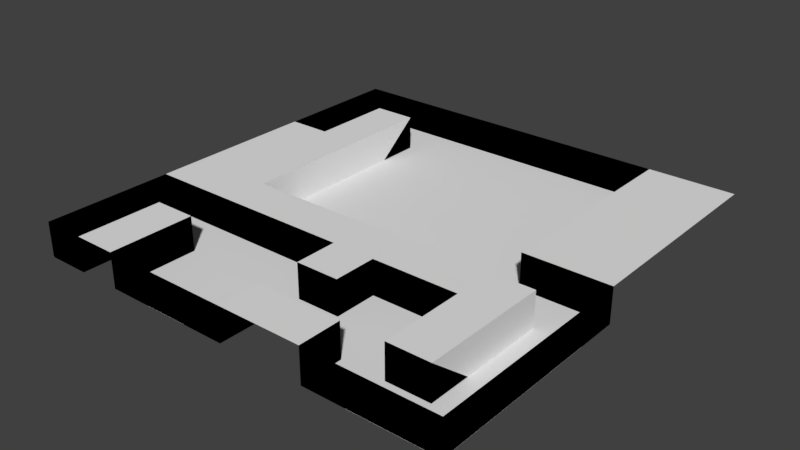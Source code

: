 # Source: level1.blend  (saved by Blender 2.78.0; exported with 4.5.12 LTS)
import bpy
from mathutils import Matrix  # noqa: F401  (used for matrix-valued properties, if any)

bpy.ops.wm.read_factory_settings(use_empty=True)
scene = bpy.context.scene
scene.name = 'Scene'

# ---- collections
col_collection_1 = bpy.data.collections.new('Collection 1'); scene.collection.children.link(col_collection_1)

# ---- world
world_world = bpy.data.worlds.new('World'); scene.world = world_world
world_world.color = (0.05088, 0.05088, 0.05088)
world_world.use_sun_shadow = False
world_world.sun_shadow_jitter_overblur = 0.0
world_world.cycles.sampling_method = 'MANUAL'

# ---- meshes
me_plane = bpy.data.meshes.new('Plane')
me_plane.from_pydata([(-25.0, -25.0, 0.0), (25.0, -25.0, 0.0), (-25.0, 25.0, 0.0), (25.0, 25.0, 4.014), (-25.0, 20.0, 0.0), (-25.0, 15.0, 0.0), (-25.0, 10.0, 4.014), (-25.0, 5.0, 4.014), (-25.0, 0.0, 4.014), (-25.0, -5.0, 4.014), (-25.0, -10.0, 4.014), (-25.0, -15.0, 0.0), (-25.0, -20.0, 0.0), (-20.0, -25.0, 4.014), (-15.0, -25.0, 4.014), (-10.0, -25.0, 0.0), (-5.0, -25.0, 0.0), (0.0, -25.0, 4.014), (5.0, -25.0, 4.014), (10.0, -25.0, 4.014), (15.0, -25.0, 0.0), (20.0, -25.0, 0.0), (25.0, -20.0, 0.0), (25.0, -15.0, 0.0), (25.0, -10.0, 0.0), (25.0, -5.0, 0.0), (25.0, 0.0, 4.014), (25.0, 5.0, 4.014), (25.0, 10.0, 4.014), (25.0, 15.0, 4.014), (25.0, 20.0, 4.014), (20.0, 25.0, 4.014), (15.0, 25.0, 4.014), (10.0, 25.0, 0.0), (5.0, 25.0, 0.0), (0.0, 25.0, 0.0), (-5.0, 25.0, 0.0), (-10.0, 25.0, 0.0), (-15.0, 25.0, 0.0), (-20.0, 25.0, 0.0), (-20.0, -20.0, 4.014), (-20.0, -15.0, 4.014), (-20.0, -10.0, 4.014), (-20.0, -5.0, 4.014), (-20.0, 0.0, 4.014), (-20.0, 5.0, 4.014), (-20.0, 10.0, 4.014), (-20.0, 15.0, 4.014), (-20.0, 20.0, 4.014), (-15.0, -20.0, 4.014), (-15.0, -15.0, 4.014), (-15.0, -10.0, 4.014), (-15.0, -5.0, 4.014), (-15.0, 0.0, 4.014), (-15.0, 5.0, 4.014), (-15.0, 10.0, 4.014), (-15.0, 15.0, 4.014), (-15.0, 20.0, 4.014), (-15.0, 25.0, 0.0), (-10.0, 25.0, 0.0), (-10.0, -10.0, 4.014), (-10.0, -5.0, 4.014), (-5.0, 25.0, 0.0), (0.0, 25.0, 0.0), (5.0, 25.0, 0.0), (10.0, 25.0, 0.0), (15.0, 25.0, 0.0), (25.0, 0.0, 0.0), (25.0, -5.0, 0.0), (-5.0, -10.0, 4.014), (-5.0, -5.0, 4.014), (25.0, -10.0, 0.0), (25.0, -15.0, 0.0), (25.0, -20.0, 0.0), (15.0, -25.0, 0.0), (10.0, -25.0, 0.0), (0.0, -20.0, 4.014), (0.0, -15.0, 4.014), (0.0, -10.0, 4.014), (0.0, -5.0, 4.014), (0.0, -25.0, 0.0), (-5.0, -25.0, 0.0), (-10.0, -25.0, 0.0), (-15.0, -25.0, 0.0), (-20.0, -25.0, 0.0), (5.0, -20.0, 4.014), (5.0, -15.0, 4.014), (5.0, -10.0, 4.014), (5.0, -5.0, 4.014), (-25.0, -15.0, 0.0), (-25.0, -10.0, 0.0), (-25.0, 10.0, 0.0), (-25.0, 15.0, 0.0), (-25.0, 20.0, 0.0), (10.0, -20.0, 4.014), (-25.0, 25.0, 0.0), (10.0, -10.0, 4.014), (10.0, -5.0, 4.014), (-20.0, 25.0, 0.0), (25.0, -25.0, 0.0), (20.0, -25.0, 0.0), (-25.0, -25.0, 0.0), (-25.0, -20.0, 0.0), (15.0, -20.0, 4.014), (15.0, -15.0, 4.014), (15.0, -10.0, 4.014), (15.0, -5.0, 4.014), (15.0, 0.0, 4.014), (15.0, 5.0, 4.014), (15.0, 10.0, 4.014), (15.0, 15.0, 4.014), (15.0, 20.0, 4.014), (20.0, -20.0, 4.014), (20.0, -15.0, 4.014), (20.0, -10.0, 4.014), (20.0, -5.0, 4.014), (20.0, 0.0, 4.014), (20.0, 5.0, 4.014), (20.0, 10.0, 4.014), (20.0, 15.0, 4.014), (20.0, 20.0, 4.014), (-25.0, -20.0, 0.0), (-25.0, -25.0, 0.0), (20.0, -25.0, 0.0), (25.0, -25.0, 0.0), (-20.0, 25.0, 0.0), (-25.0, 25.0, 0.0), (-25.0, 20.0, 0.0), (-25.0, 15.0, 0.0), (-25.0, 10.0, 0.0), (-25.0, -10.0, 0.0), (-25.0, -15.0, 0.0), (-20.0, -25.0, 0.0), (-15.0, -25.0, 0.0), (-10.0, -25.0, 0.0), (-5.0, -25.0, 0.0), (0.0, -25.0, 0.0), (10.0, -25.0, 0.0), (15.0, -25.0, 0.0), (25.0, -20.0, 0.0), (25.0, -15.0, 0.0), (25.0, -10.0, 0.0), (25.0, -5.0, 0.0), (25.0, 0.0, 0.0), (15.0, 25.0, 0.0), (10.0, 25.0, 0.0), (5.0, 25.0, 0.0), (0.0, 25.0, 0.0), (-5.0, 25.0, 0.0), (-10.0, 25.0, 0.0), (-15.0, 25.0, 0.0), (-20.0, 20.0, 0.0), (-20.0, -20.0, 0.0), (-20.0, -15.0, 0.0), (-20.0, -10.0, 0.0), (-20.0, 10.0, 0.0), (-20.0, 15.0, 0.0), (-15.0, 20.0, 0.0), (-15.0, -20.0, 0.0), (-15.0, -15.0, 0.0), (-15.0, -10.0, 0.0), (-15.0, -5.0, 0.0), (-15.0, 0.0, 0.0), (-15.0, 5.0, 0.0), (-15.0, 10.0, 0.0), (-15.0, 15.0, 0.0), (-15.0, 25.0, 4.014), (-10.0, 25.0, 4.014), (-5.0, 25.0, 4.014), (-10.0, -10.0, 0.0), (-10.0, -5.0, 0.0), (0.0, 25.0, 4.014), (-20.0, 25.0, 4.014), (-25.0, 25.0, 4.014), (-25.0, 20.0, 4.014), (-25.0, 10.0, 4.014), (-25.0, 15.0, 4.014), (-25.0, -10.0, 4.014), (-5.0, -10.0, 0.0), (-5.0, -5.0, 0.0), (-25.0, -20.0, 4.014), (-25.0, -15.0, 4.014), (-20.0, -25.0, 4.014), (-25.0, -25.0, 4.014), (-15.0, -25.0, 4.014), (0.0, -20.0, 0.0), (0.0, -15.0, 0.0), (0.0, -10.0, 0.0), (0.0, -5.0, 0.0), (-10.0, -25.0, 4.014), (0.0, -25.0, 4.014), (-5.0, -25.0, 4.014), (10.0, -25.0, 4.014), (20.0, -25.0, 4.014), (5.0, -20.0, 0.0), (5.0, -15.0, 0.0), (5.0, -10.0, 0.0), (5.0, -5.0, 0.0), (15.0, -25.0, 4.014), (25.0, -25.0, 4.014), (25.0, -20.0, 4.014), (25.0, -15.0, 4.014), (25.0, -10.0, 4.014), (10.0, -20.0, 0.0), (25.0, 0.0, 4.014), (10.0, -10.0, 0.0), (10.0, -5.0, 0.0), (25.0, -5.0, 4.014), (15.0, 25.0, 4.014), (5.0, 25.0, 4.014), (10.0, 25.0, 4.014), (15.0, 20.0, 0.0), (15.0, -20.0, 0.0), (15.0, -15.0, 0.0), (15.0, -10.0, 0.0), (15.0, -5.0, 0.0), (15.0, 0.0, 0.0), (15.0, 5.0, 0.0), (15.0, 10.0, 0.0), (15.0, 15.0, 0.0), (20.0, -20.0, 0.0), (20.0, -15.0, 0.0), (20.0, -10.0, 0.0), (20.0, -5.0, 0.0), (20.0, 0.0, 0.0), (-20.0, 20.0, 0.0), (-20.0, -20.0, 0.0), (-20.0, -15.0, 0.0), (-20.0, -10.0, 0.0), (-20.0, 10.0, 0.0), (-20.0, 15.0, 0.0), (-15.0, 20.0, 0.0), (-15.0, -20.0, 0.0), (-15.0, -15.0, 0.0), (-15.0, -10.0, 0.0), (-15.0, -5.0, 0.0), (-15.0, 0.0, 0.0), (-15.0, 5.0, 0.0), (-15.0, 10.0, 0.0), (-15.0, 15.0, 0.0), (-15.0, 25.0, 0.01384), (-10.0, 25.0, 0.01384), (-5.0, 25.0, 0.01384), (-10.0, -10.0, 0.0), (-10.0, -5.0, 0.0), (0.0, 25.0, 0.01384), (5.0, 25.0, 0.01384), (10.0, 25.0, 0.01384), (15.0, 25.0, 0.01384), (25.0, 0.0, 0.01384), (25.0, -5.0, 0.01384), (25.0, -10.0, 0.01384), (-5.0, -10.0, 0.0), (-5.0, -5.0, 0.0), (25.0, -15.0, 0.01384), (25.0, -20.0, 0.01384), (15.0, -25.0, 0.01384), (10.0, -25.0, 0.01384), (0.0, -25.0, 0.01384), (0.0, -20.0, 0.0), (0.0, -15.0, 0.0), (0.0, -10.0, 0.0), (0.0, -5.0, 0.0), (-5.0, -25.0, 0.01384), (-10.0, -25.0, 0.01384), (-15.0, -25.0, 0.01384), (-20.0, -25.0, 0.01384), (-25.0, -15.0, 0.01384), (5.0, -20.0, 0.0), (5.0, -15.0, 0.0), (5.0, -10.0, 0.0), (5.0, -5.0, 0.0), (-25.0, -10.0, 0.01384), (-25.0, 10.0, 0.01384), (-25.0, 15.0, 0.01384), (-25.0, 20.0, 0.01384), (-25.0, 25.0, 0.01384), (10.0, -20.0, 0.0), (-20.0, 25.0, 0.01384), (10.0, -10.0, 0.0), (10.0, -5.0, 0.0), (25.0, -25.0, 0.01384), (20.0, -25.0, 0.01384), (-25.0, -25.0, 0.01384), (-25.0, -20.0, 0.01384), (15.0, 20.0, 0.0), (15.0, -20.0, 0.0), (15.0, -15.0, 0.0), (15.0, -10.0, 0.0), (15.0, -5.0, 0.0), (15.0, 0.0, 0.0), (15.0, 5.0, 0.0), (15.0, 10.0, 0.0), (15.0, 15.0, 0.0), (20.0, -20.0, 0.0), (20.0, -15.0, 0.0), (20.0, -10.0, 0.0), (20.0, -5.0, 0.0), (20.0, 0.0, 0.0), (-20.0, 20.0, 4.014), (-20.0, -20.0, 4.014), (-20.0, -15.0, 4.014), (-20.0, -10.0, 4.014), (-20.0, 10.0, 4.014), (-20.0, 15.0, 4.014), (-15.0, 20.0, 4.014), (-15.0, -20.0, 4.014), (-15.0, -15.0, 4.014), (-15.0, -10.0, 4.014), (-15.0, -5.0, 0.0), (-15.0, 0.0, 0.0), (-15.0, 5.0, 0.0), (-15.0, 10.0, 0.0), (-15.0, 15.0, 0.0), (-10.0, -10.0, 4.014), (-10.0, -5.0, 0.0), (-5.0, -10.0, 4.014), (-5.0, -5.0, 0.0), (0.0, -20.0, 4.014), (0.0, -15.0, 4.014), (0.0, -10.0, 4.014), (0.0, -5.0, 0.0), (5.0, -20.0, 4.014), (5.0, -15.0, 4.014), (5.0, -10.0, 4.014), (5.0, -5.0, 0.0), (10.0, -20.0, 4.014), (10.0, -10.0, 4.014), (10.0, -5.0, 0.0), (15.0, 20.0, 4.014), (15.0, -20.0, 4.014), (15.0, -15.0, 4.014), (15.0, -10.0, 4.014), (15.0, -5.0, 0.0), (15.0, 0.0, 4.014), (15.0, 5.0, 4.014), (15.0, 10.0, 4.014), (15.0, 15.0, 4.014), (20.0, -20.0, 4.014), (20.0, -15.0, 0.0), (20.0, -10.0, 0.0), (20.0, -5.0, 0.0), (20.0, 0.0, 4.014), (-20.0, 20.0, 0.01384), (-20.0, -20.0, 0.01384), (-20.0, -15.0, 0.01384), (-20.0, -10.0, 0.01384), (-20.0, 10.0, 0.01384), (-20.0, 15.0, 0.01384), (-15.0, 20.0, 0.01384), (-15.0, -20.0, 0.01384), (-15.0, -15.0, 0.01384), (-15.0, -10.0, 0.01384), (-15.0, -5.0, 0.01384), (-15.0, 0.0, 0.01384), (-15.0, 5.0, 0.01384), (-15.0, 10.0, 0.01384), (-15.0, 15.0, 0.01384), (-10.0, 20.0, 0.01384), (-10.0, -20.0, 0.01384), (-10.0, -15.0, 0.01384), (-10.0, -10.0, 0.01384), (-10.0, -5.0, 0.01384), (-10.0, 0.0, 0.01384), (-10.0, 5.0, 0.01384), (-10.0, 10.0, 0.01384), (-10.0, 15.0, 0.01384), (-5.0, 20.0, 0.01384), (-5.0, -20.0, 0.01384), (-5.0, -15.0, 0.01384), (-5.0, -10.0, 0.01384), (-5.0, -5.0, 0.01384), (-5.0, 0.0, 0.01384), (-5.0, 5.0, 0.01384), (-5.0, 10.0, 0.01384), (-5.0, 15.0, 0.01384), (0.0, 20.0, 0.01384), (0.0, -20.0, 0.01384), (0.0, -15.0, 0.01384), (0.0, -10.0, 0.01384), (0.0, -5.0, 0.01384), (0.0, 0.0, 0.01384), (0.0, 5.0, 0.01384), (0.0, 10.0, 0.01384), (0.0, 15.0, 0.01384), (5.0, 20.0, 0.01384), (5.0, -20.0, 0.01384), (5.0, -15.0, 0.01384), (5.0, -10.0, 0.01384), (5.0, -5.0, 0.01384), (5.0, 0.0, 0.01384), (5.0, 5.0, 0.01384), (5.0, 10.0, 0.01384), (5.0, 15.0, 0.01384), (10.0, 20.0, 0.01384), (10.0, -20.0, 0.01384), (10.0, -15.0, 0.01384), (10.0, -10.0, 0.01384), (10.0, -5.0, 0.01384), (10.0, 0.0, 0.01384), (10.0, 5.0, 0.01384), (10.0, 10.0, 0.01384), (10.0, 15.0, 0.01384), (15.0, 20.0, 0.01384), (15.0, -20.0, 0.01384), (15.0, -15.0, 0.01384), (15.0, -10.0, 0.01384), (15.0, -5.0, 0.01384), (15.0, 0.0, 0.01384), (15.0, 5.0, 0.01384), (15.0, 10.0, 0.01384), (15.0, 15.0, 0.01384), (20.0, -20.0, 0.01384), (20.0, -15.0, 0.01384), (20.0, -10.0, 0.01384), (20.0, -5.0, 0.01384), (20.0, 0.0, 0.01384)], [], [(120, 30, 3, 31), (20, 21, 123, 138), (79, 88, 197, 188), (19, 20, 138, 137), (52, 61, 170, 161), (115, 114, 222, 223), (60, 51, 160, 169), (86, 77, 186, 195), (112, 103, 212, 220), (111, 120, 31, 32), (114, 113, 221, 222), (76, 85, 194, 185), (113, 112, 220, 221), (10, 42, 43, 9), (9, 43, 44, 8), (8, 44, 45, 7), (7, 45, 46, 6), (16, 17, 136, 135), (15, 16, 135, 134), (13, 14, 49, 40), (40, 49, 50, 41), (48, 57, 157, 151), (42, 51, 52, 43), (43, 52, 53, 44), (44, 53, 54, 45), (45, 54, 55, 46), (46, 55, 56, 47), (47, 56, 57, 48), (40, 41, 153, 152), (14, 15, 134, 133), (13, 40, 152, 132), (51, 60, 61, 52), (87, 86, 195, 196), (110, 111, 211, 219), (109, 110, 219, 218), (0, 13, 132, 122), (38, 39, 125, 150), (97, 106, 215, 206), (108, 109, 218, 217), (11, 12, 121, 131), (60, 69, 70, 61), (37, 38, 150, 149), (70, 79, 188, 179), (105, 96, 205, 214), (107, 108, 217, 216), (10, 11, 131, 130), (36, 37, 149, 148), (78, 69, 178, 187), (51, 42, 154, 160), (69, 78, 79, 70), (35, 36, 148, 147), (41, 50, 159, 153), (34, 35, 147, 146), (104, 105, 214, 213), (33, 34, 146, 145), (17, 18, 85, 76), (103, 104, 213, 212), (77, 86, 87, 78), (78, 87, 88, 79), (32, 33, 145, 144), (57, 56, 165, 157), (5, 6, 129, 128), (56, 55, 164, 165), (26, 116, 224, 143), (18, 19, 94, 85), (111, 32, 144, 211), (4, 5, 128, 127), (87, 96, 97, 88), (6, 46, 155, 129), (55, 54, 163, 164), (77, 78, 187, 186), (2, 4, 127, 126), (54, 53, 162, 163), (88, 97, 206, 197), (39, 2, 126, 125), (61, 70, 179, 170), (96, 105, 106, 97), (53, 52, 161, 162), (96, 87, 196, 205), (17, 76, 185, 136), (69, 60, 169, 178), (21, 1, 124, 123), (42, 10, 130, 154), (103, 112, 113, 104), (104, 113, 114, 105), (105, 114, 115, 106), (85, 94, 203, 194), (107, 116, 117, 108), (108, 117, 118, 109), (109, 118, 119, 110), (110, 119, 120, 111), (12, 0, 122, 121), (25, 26, 143, 142), (50, 49, 158, 159), (24, 25, 142, 141), (49, 14, 133, 158), (116, 26, 27, 117), (117, 27, 28, 118), (118, 28, 29, 119), (119, 29, 30, 120), (135, 136, 80, 81), (163, 162, 236, 237), (143, 224, 298, 67), (134, 135, 81, 82), (162, 161, 235, 236), (186, 187, 261, 260), (213, 214, 288, 287), (133, 134, 82, 83), (212, 213, 287, 286), (122, 132, 84, 101), (159, 158, 232, 233), (136, 185, 259, 80), (131, 121, 102, 89), (158, 133, 83, 232), (211, 144, 66, 285), (161, 170, 244, 235), (130, 131, 89, 90), (188, 197, 271, 262), (224, 216, 290, 298), (169, 160, 234, 243), (128, 129, 91, 92), (195, 186, 260, 269), (156, 151, 225, 230), (215, 223, 297, 289), (127, 128, 92, 93), (185, 194, 268, 259), (155, 156, 230, 229), (220, 212, 286, 294), (126, 127, 93, 95), (151, 157, 231, 225), (125, 126, 95, 98), (152, 153, 227, 226), (160, 154, 228, 234), (123, 124, 99, 100), (132, 152, 226, 84), (153, 159, 233, 227), (121, 122, 101, 102), (150, 125, 98, 58), (203, 137, 75, 277), (179, 188, 262, 253), (149, 150, 58, 59), (206, 215, 289, 280), (129, 155, 229, 91), (187, 178, 252, 261), (148, 149, 59, 62), (214, 205, 279, 288), (154, 130, 90, 228), (147, 148, 62, 63), (146, 147, 63, 64), (145, 146, 64, 65), (144, 145, 65, 66), (223, 222, 296, 297), (142, 143, 67, 68), (196, 195, 269, 270), (222, 221, 295, 296), (141, 142, 68, 71), (221, 220, 294, 295), (140, 141, 71, 72), (170, 179, 253, 244), (139, 140, 72, 73), (197, 206, 280, 271), (219, 211, 285, 293), (178, 169, 243, 252), (124, 139, 73, 99), (205, 196, 270, 279), (157, 165, 239, 231), (106, 115, 223, 215), (46, 47, 156, 155), (1, 22, 139, 124), (94, 19, 137, 203), (116, 107, 216, 224), (47, 48, 151, 156), (22, 23, 140, 139), (23, 24, 141, 140), (297, 296, 340, 341), (270, 269, 323, 324), (90, 89, 181, 177), (296, 295, 339, 340), (89, 102, 180, 181), (295, 294, 338, 339), (66, 65, 210, 208), (101, 84, 182, 183), (244, 253, 317, 315), (271, 280, 328, 325), (83, 82, 189, 184), (293, 285, 329, 337), (252, 243, 314, 316), (279, 270, 324, 327), (231, 239, 313, 305), (82, 81, 191, 189), (292, 293, 337, 336), (239, 238, 312, 313), (65, 64, 209, 210), (81, 80, 190, 191), (291, 292, 336, 335), (268, 277, 326, 322), (238, 237, 311, 312), (290, 291, 335, 334), (75, 74, 198, 192), (237, 236, 310, 311), (67, 298, 342, 204), (236, 235, 309, 310), (260, 261, 320, 319), (287, 288, 332, 331), (74, 100, 193, 198), (286, 287, 331, 330), (99, 73, 200, 199), (233, 232, 306, 307), (80, 259, 318, 190), (73, 72, 201, 200), (232, 83, 184, 306), (72, 71, 202, 201), (285, 66, 208, 329), (235, 244, 315, 309), (262, 271, 325, 321), (298, 290, 334, 342), (243, 234, 308, 314), (269, 260, 319, 323), (230, 225, 299, 304), (289, 297, 341, 333), (259, 268, 322, 318), (229, 230, 304, 303), (294, 286, 330, 338), (225, 231, 305, 299), (226, 227, 301, 300), (234, 228, 302, 308), (84, 226, 300, 182), (227, 233, 307, 301), (71, 68, 207, 202), (58, 98, 172, 166), (277, 75, 192, 326), (102, 101, 183, 180), (253, 262, 321, 317), (59, 58, 166, 167), (280, 289, 333, 328), (100, 99, 199, 193), (91, 229, 303, 175), (261, 252, 316, 320), (62, 59, 167, 168), (288, 279, 327, 332), (216, 217, 291, 290), (164, 163, 237, 238), (194, 203, 277, 268), (137, 138, 74, 75), (217, 218, 292, 291), (165, 164, 238, 239), (138, 123, 100, 74), (218, 219, 293, 292), (299, 305, 349, 343), (300, 301, 345, 344), (308, 302, 346, 352), (173, 174, 275, 276), (182, 300, 344, 266), (301, 307, 351, 345), (166, 172, 278, 240), (326, 192, 257, 395), (172, 173, 276, 278), (317, 321, 380, 371), (167, 166, 240, 241), (328, 333, 407, 398), (175, 303, 347, 273), (320, 316, 370, 379), (168, 167, 241, 242), (210, 209, 246, 247), (332, 327, 397, 406), (302, 177, 272, 346), (171, 168, 242, 245), (208, 210, 247, 248), (193, 199, 281, 282), (209, 171, 245, 246), (207, 204, 249, 250), (202, 207, 250, 251), (201, 202, 251, 254), (341, 340, 414, 415), (180, 183, 283, 284), (200, 201, 254, 255), (324, 323, 387, 388), (340, 339, 413, 414), (199, 200, 255, 281), (339, 338, 412, 413), (198, 193, 282, 256), (315, 317, 371, 362), (192, 198, 256, 257), (325, 328, 398, 389), (337, 329, 403, 411), (316, 314, 361, 370), (191, 190, 258, 263), (327, 324, 388, 397), (305, 313, 357, 349), (336, 337, 411, 410), (189, 191, 263, 264), (313, 312, 356, 357), (335, 336, 410, 409), (184, 189, 264, 265), (322, 326, 395, 386), (312, 311, 355, 356), (334, 335, 409, 408), (183, 182, 266, 283), (311, 310, 354, 355), (204, 342, 416, 249), (181, 180, 284, 267), (310, 309, 353, 354), (319, 320, 379, 378), (331, 332, 406, 405), (177, 181, 267, 272), (330, 331, 405, 404), (176, 175, 273, 274), (307, 306, 350, 351), (190, 318, 377, 258), (174, 176, 274, 275), (306, 184, 265, 350), (329, 208, 248, 403), (309, 315, 362, 353), (321, 325, 389, 380), (92, 91, 175, 176), (93, 92, 176, 174), (64, 63, 171, 209), (95, 93, 174, 173), (63, 62, 168, 171), (228, 90, 177, 302), (98, 95, 173, 172), (68, 67, 204, 207), (275, 343, 278, 276), (343, 349, 240, 278), (349, 358, 241, 240), (358, 367, 242, 241), (367, 376, 245, 242), (376, 385, 246, 245), (385, 394, 247, 246), (394, 403, 248, 247), (283, 266, 344, 284), (284, 344, 345, 267), (267, 345, 346, 272), (273, 347, 348, 274), (274, 348, 343, 275), (345, 351, 352, 346), (265, 264, 359, 350), (350, 359, 360, 351), (351, 360, 361, 352), (353, 362, 363, 354), (354, 363, 364, 355), (355, 364, 365, 356), (356, 365, 366, 357), (357, 366, 358, 349), (264, 263, 368, 359), (359, 368, 369, 360), (360, 369, 370, 361), (362, 371, 372, 363), (363, 372, 373, 364), (364, 373, 374, 365), (365, 374, 375, 366), (366, 375, 367, 358), (263, 258, 377, 368), (368, 377, 378, 369), (369, 378, 379, 370), (371, 380, 381, 372), (372, 381, 382, 373), (373, 382, 383, 374), (374, 383, 384, 375), (375, 384, 376, 367), (377, 386, 387, 378), (380, 389, 390, 381), (381, 390, 391, 382), (382, 391, 392, 383), (383, 392, 393, 384), (384, 393, 385, 376), (386, 395, 396, 387), (387, 396, 397, 388), (389, 398, 399, 390), (390, 399, 400, 391), (391, 400, 401, 392), (392, 401, 402, 393), (393, 402, 394, 385), (257, 256, 404, 395), (395, 404, 405, 396), (396, 405, 406, 397), (398, 407, 408, 399), (399, 408, 409, 400), (400, 409, 410, 401), (401, 410, 411, 402), (402, 411, 403, 394), (256, 282, 412, 404), (407, 415, 416, 408), (282, 281, 255, 412), (412, 255, 254, 413), (413, 254, 251, 414), (414, 251, 250, 415), (415, 250, 249, 416), (338, 330, 404, 412), (303, 304, 348, 347), (318, 322, 386, 377), (333, 341, 415, 407), (304, 299, 343, 348), (323, 319, 378, 387), (314, 308, 352, 361), (342, 334, 408, 416)])
me_plane.use_remesh_preserve_volume = False
me_plane.use_remesh_preserve_attributes = False
me_plane.use_mirror_vertex_groups = False
me_plane.update()

# ---- objects
ob_plane = bpy.data.objects.new('Plane', me_plane)

# ---- transforms, parenting, visibility, modifiers, constraints
ob_plane.location = (0.0, 0.0, 0.0)
ob_plane.lineart.crease_threshold = 0.0
_m = ob_plane.modifiers.new('EdgeSplit', 'EDGE_SPLIT')

# ---- collection membership
col_collection_1.objects.link(ob_plane)

# ---- scene / render settings (as saved in the file)
scene.frame_start = 1; scene.frame_end = 250; scene.frame_set(1)
scene.render.engine = 'BLENDER_EEVEE_NEXT'
scene.render.resolution_percentage = 50
scene.render.dither_intensity = 0.0
scene.cycles.use_denoising = False
scene.cycles.samples = 128
scene.cycles.sampling_pattern = 'TABULATED_SOBOL'
scene.cycles.light_sampling_threshold = 0.0
scene.cycles.use_adaptive_sampling = False
scene.cycles.use_light_tree = False
scene.cycles.blur_glossy = 0.0
scene.cycles.sample_clamp_indirect = 0.0
scene.view_settings.view_transform = 'Standard'
bpy.context.view_layer.update()

# ---- added for rendering (the .blend has no active camera and no usable light): camera, sun
cam_auto = bpy.data.cameras.new('AutoCamera')
cam_auto.lens = 50.0
cam_auto.sensor_width = 36.0
cam_auto.clip_end = 1150.02
ob_auto_camera = bpy.data.objects.new('AutoCamera', cam_auto)
scene.collection.objects.link(ob_auto_camera)
ob_auto_camera.location = (65.5286, -78.6343, 54.4298)
ob_auto_camera.rotation_euler = (1.09748, -7.21219e-08, 0.694738)
scene.camera = ob_auto_camera
light_auto_sun = bpy.data.lights.new('AutoSun', 'SUN')
light_auto_sun.energy = 3.0
light_auto_sun.angle = 0.0523599
ob_auto_sun = bpy.data.objects.new('AutoSun', light_auto_sun)
scene.collection.objects.link(ob_auto_sun)
ob_auto_sun.rotation_euler = (0.872665, 0.174533, 0.523599)
bpy.context.view_layer.update()
